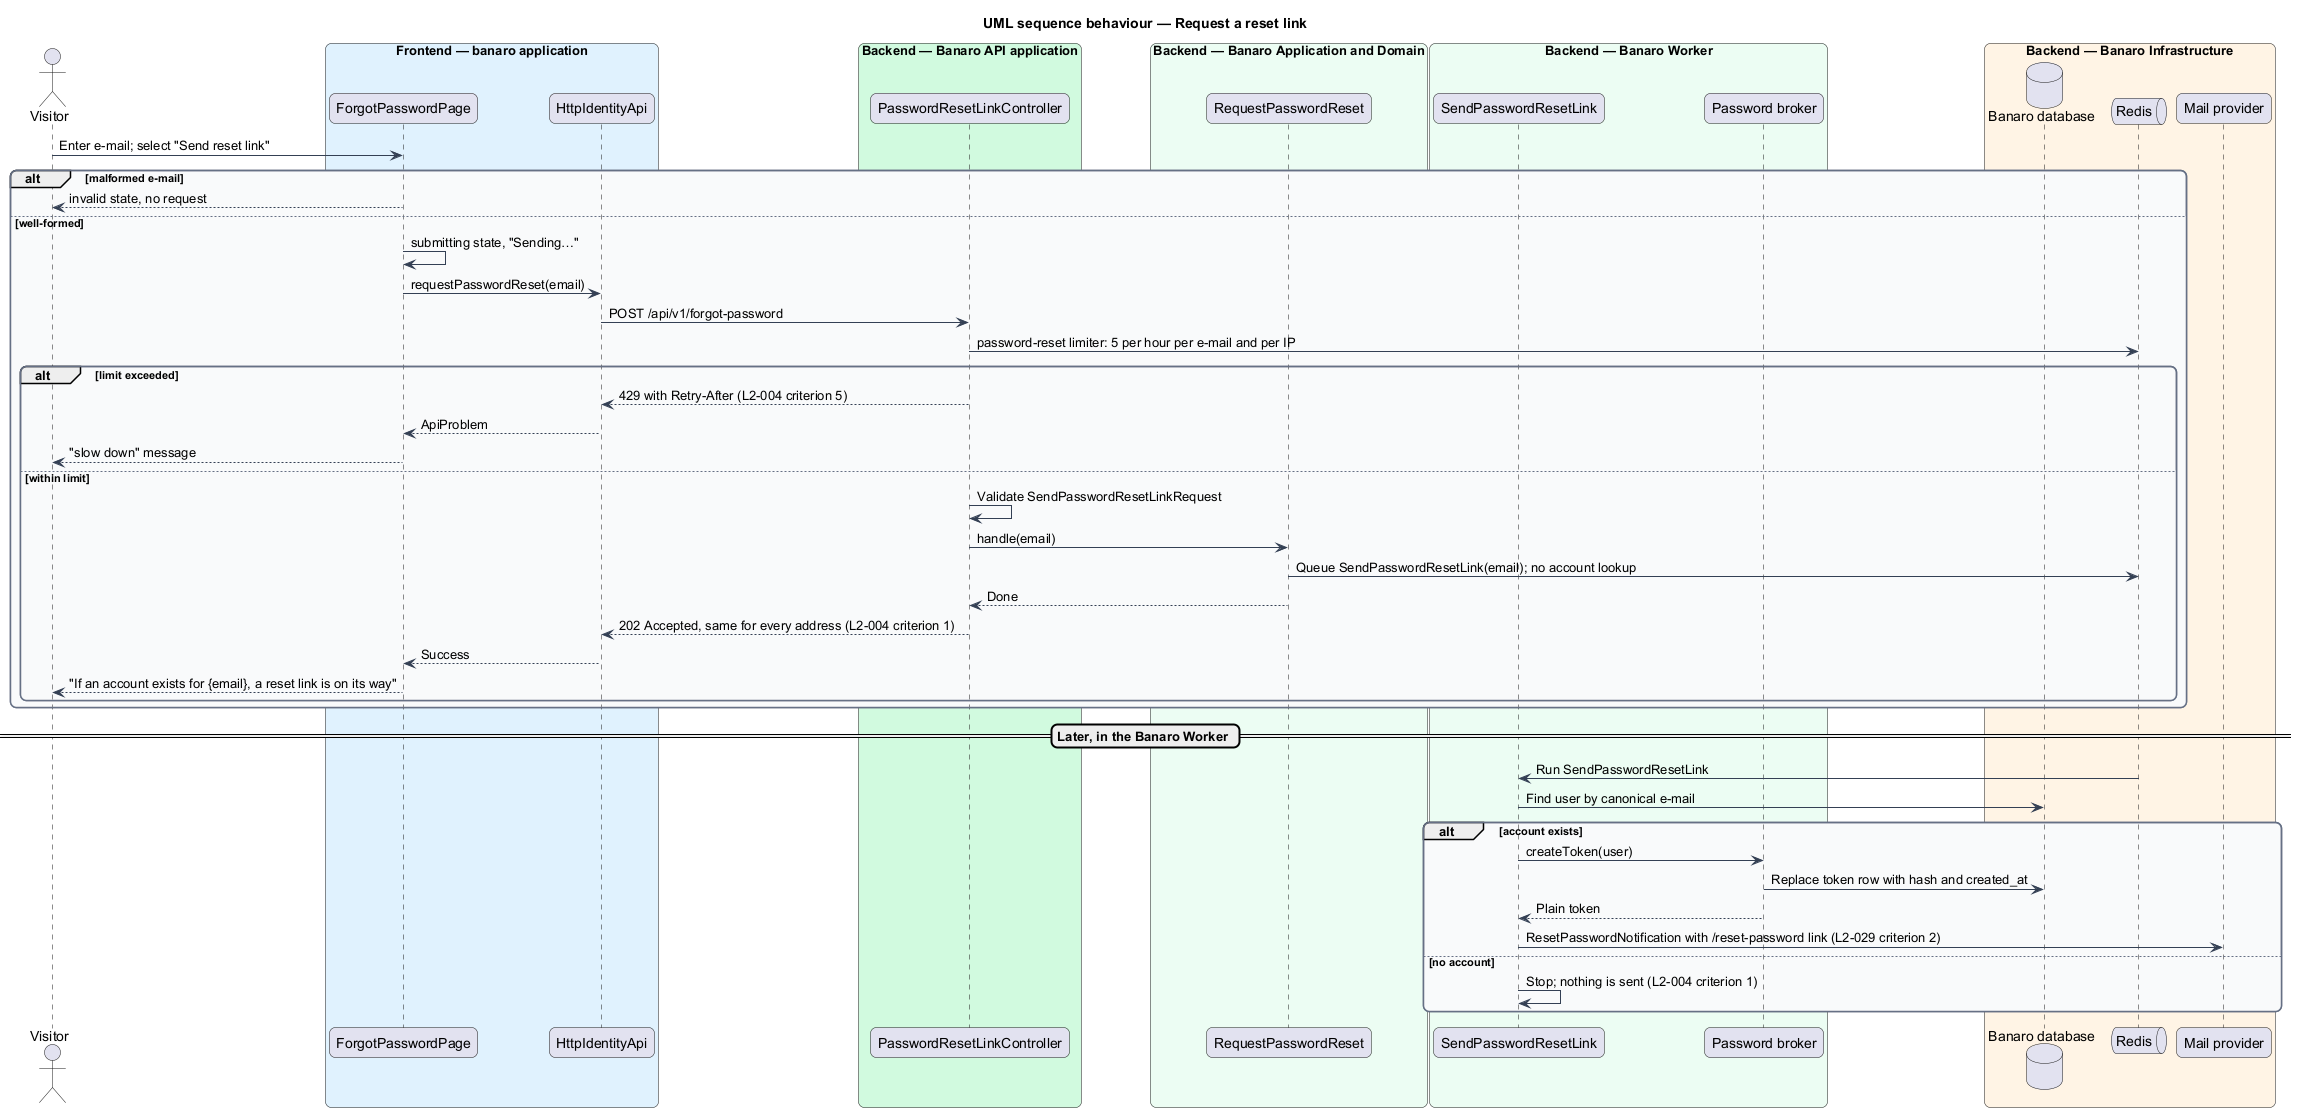

The diagram above was rendered by PlantUML. Its source (embedded in the PNG):
@startuml
title UML sequence behaviour — Request a reset link
skinparam backgroundColor #FFFFFF
skinparam shadowing false
skinparam roundcorner 12
skinparam defaultFontName Arial
skinparam ArrowColor #344054
skinparam rectangle {
  BorderColor #344054
  FontColor #101828
}
skinparam package {
  BorderColor #667085
  FontColor #101828
  BackgroundColor #F9FAFB
}
actor "Visitor" as actor
box "Frontend — banaro application" #E0F2FE
  participant "ForgotPasswordPage" as page
  participant "HttpIdentityApi" as client
end box
box "Backend — Banaro API application" #D1FADF
  participant "PasswordResetLinkController" as controller
end box
box "Backend — Banaro Application and Domain" #ECFDF3
  participant "RequestPasswordReset" as action
end box
box "Backend — Banaro Worker" #ECFDF3
  participant "SendPasswordResetLink" as job
  participant "Password broker" as broker
end box
box "Backend — Banaro Infrastructure" #FFF4E5
  database "Banaro database" as db
  queue "Redis" as redis
  participant "Mail provider" as mail
end box

actor -> page : Enter e-mail; select "Send reset link"
alt malformed e-mail
  page --> actor : invalid state, no request
else well-formed
  page -> page : submitting state, "Sending…"
  page -> client : requestPasswordReset(email)
  client -> controller : POST /api/v1/forgot-password
  controller -> redis : password-reset limiter: 5 per hour per e-mail and per IP
  alt limit exceeded
    controller --> client : 429 with Retry-After (L2-004 criterion 5)
    client --> page : ApiProblem
    page --> actor : "slow down" message
  else within limit
    controller -> controller : Validate SendPasswordResetLinkRequest
    controller -> action : handle(email)
    action -> redis : Queue SendPasswordResetLink(email); no account lookup
    action --> controller : Done
    controller --> client : 202 Accepted, same for every address (L2-004 criterion 1)
    client --> page : Success
    page --> actor : "If an account exists for {email}, a reset link is on its way"
  end
end

== Later, in the Banaro Worker ==
redis -> job : Run SendPasswordResetLink
job -> db : Find user by canonical e-mail
alt account exists
  job -> broker : createToken(user)
  broker -> db : Replace token row with hash and created_at
  broker --> job : Plain token
  job -> mail : ResetPasswordNotification with /reset-password link (L2-029 criterion 2)
else no account
  job -> job : Stop; nothing is sent (L2-004 criterion 1)
end
@enduml